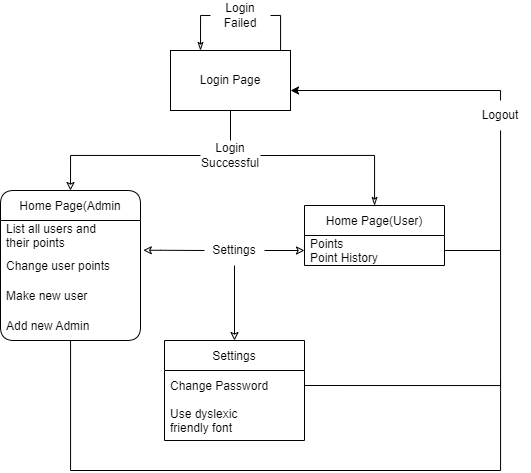

The diagram above was exported from draw.io. Its source (the exported page's mxGraphModel, read from the mxfile embedded in the PNG):
<mxGraphModel dx="1221" dy="672" grid="1" gridSize="10" guides="1" tooltips="1" connect="1" arrows="1" fold="1" page="1" pageScale="1" pageWidth="1169" pageHeight="827" math="0" shadow="0">
  <root>
    <mxCell id="0" />
    <mxCell id="1" parent="0" />
    <mxCell id="pUBBzwdWq_Ib8Cv6jpUB-21" style="edgeStyle=orthogonalEdgeStyle;rounded=0;orthogonalLoop=1;jettySize=auto;html=1;exitX=0.5;exitY=1;exitDx=0;exitDy=0;entryX=0.5;entryY=0;entryDx=0;entryDy=0;startArrow=none;startFill=0;endArrow=none;endFill=0;" parent="1" target="pUBBzwdWq_Ib8Cv6jpUB-18" edge="1">
      <mxGeometry relative="1" as="geometry">
        <mxPoint x="410" y="140" as="sourcePoint" />
      </mxGeometry>
    </mxCell>
    <mxCell id="72dcZEU5ow0ehIAadaLL-5" value="Home Page(User)" style="swimlane;fontStyle=0;childLayout=stackLayout;horizontal=1;startSize=30;horizontalStack=0;resizeParent=1;resizeParentMax=0;resizeLast=0;collapsible=1;marginBottom=0;" parent="1" vertex="1">
      <mxGeometry x="484" y="235" width="140" height="60" as="geometry" />
    </mxCell>
    <mxCell id="72dcZEU5ow0ehIAadaLL-6" value="Points&#10;Point History" style="text;strokeColor=none;fillColor=none;align=left;verticalAlign=middle;spacingLeft=4;spacingRight=4;overflow=hidden;points=[[0,0.5],[1,0.5]];portConstraint=eastwest;rotatable=0;" parent="72dcZEU5ow0ehIAadaLL-5" vertex="1">
      <mxGeometry y="30" width="140" height="30" as="geometry" />
    </mxCell>
    <mxCell id="pUBBzwdWq_Ib8Cv6jpUB-1" value="Settings" style="swimlane;fontStyle=0;childLayout=stackLayout;horizontal=1;startSize=30;horizontalStack=0;resizeParent=1;resizeParentMax=0;resizeLast=0;collapsible=1;marginBottom=0;" parent="1" vertex="1">
      <mxGeometry x="344" y="370" width="140" height="100" as="geometry" />
    </mxCell>
    <mxCell id="pUBBzwdWq_Ib8Cv6jpUB-2" value="Change Password" style="text;strokeColor=none;fillColor=none;align=left;verticalAlign=middle;spacingLeft=4;spacingRight=4;overflow=hidden;points=[[0,0.5],[1,0.5]];portConstraint=eastwest;rotatable=0;" parent="pUBBzwdWq_Ib8Cv6jpUB-1" vertex="1">
      <mxGeometry y="30" width="140" height="30" as="geometry" />
    </mxCell>
    <mxCell id="pUBBzwdWq_Ib8Cv6jpUB-34" value="Use dyslexic &#10;friendly font" style="text;strokeColor=none;fillColor=none;align=left;verticalAlign=middle;spacingLeft=4;spacingRight=4;overflow=hidden;points=[[0,0.5],[1,0.5]];portConstraint=eastwest;rotatable=0;" parent="pUBBzwdWq_Ib8Cv6jpUB-1" vertex="1">
      <mxGeometry y="60" width="140" height="40" as="geometry" />
    </mxCell>
    <mxCell id="20rqh1lRGJxsfCEh8WSE-8" style="edgeStyle=orthogonalEdgeStyle;rounded=0;orthogonalLoop=1;jettySize=auto;html=1;startArrow=none;startFill=0;endArrow=none;endFill=0;" parent="1" source="pUBBzwdWq_Ib8Cv6jpUB-9" edge="1">
      <mxGeometry relative="1" as="geometry">
        <mxPoint x="680" y="410" as="targetPoint" />
        <Array as="points">
          <mxPoint x="250" y="500" />
          <mxPoint x="680" y="500" />
          <mxPoint x="680" y="420" />
        </Array>
      </mxGeometry>
    </mxCell>
    <mxCell id="pUBBzwdWq_Ib8Cv6jpUB-9" value="Home Page(Admin" style="swimlane;fontStyle=0;childLayout=stackLayout;horizontal=1;startSize=30;horizontalStack=0;resizeParent=1;resizeParentMax=0;resizeLast=0;collapsible=1;marginBottom=0;rounded=1;glass=0;" parent="1" vertex="1">
      <mxGeometry x="180" y="220" width="140" height="150" as="geometry" />
    </mxCell>
    <mxCell id="pUBBzwdWq_Ib8Cv6jpUB-10" value="List all users and &#10;their points" style="text;strokeColor=none;fillColor=none;align=left;verticalAlign=middle;spacingLeft=4;spacingRight=4;overflow=hidden;points=[[0,0.5],[1,0.5]];portConstraint=eastwest;rotatable=0;rounded=1;glass=0;" parent="pUBBzwdWq_Ib8Cv6jpUB-9" vertex="1">
      <mxGeometry y="30" width="140" height="30" as="geometry" />
    </mxCell>
    <mxCell id="pUBBzwdWq_Ib8Cv6jpUB-11" value="Change user points" style="text;strokeColor=none;fillColor=none;align=left;verticalAlign=middle;spacingLeft=4;spacingRight=4;overflow=hidden;points=[[0,0.5],[1,0.5]];portConstraint=eastwest;rotatable=0;rounded=1;glass=0;" parent="pUBBzwdWq_Ib8Cv6jpUB-9" vertex="1">
      <mxGeometry y="60" width="140" height="30" as="geometry" />
    </mxCell>
    <mxCell id="pUBBzwdWq_Ib8Cv6jpUB-12" value="Make new user " style="text;strokeColor=none;fillColor=none;align=left;verticalAlign=middle;spacingLeft=4;spacingRight=4;overflow=hidden;points=[[0,0.5],[1,0.5]];portConstraint=eastwest;rotatable=0;rounded=1;glass=0;" parent="pUBBzwdWq_Ib8Cv6jpUB-9" vertex="1">
      <mxGeometry y="90" width="140" height="30" as="geometry" />
    </mxCell>
    <mxCell id="pUBBzwdWq_Ib8Cv6jpUB-14" value="Add new Admin" style="text;strokeColor=none;fillColor=none;align=left;verticalAlign=middle;spacingLeft=4;spacingRight=4;overflow=hidden;points=[[0,0.5],[1,0.5]];portConstraint=eastwest;rotatable=0;rounded=1;glass=0;" parent="pUBBzwdWq_Ib8Cv6jpUB-9" vertex="1">
      <mxGeometry y="120" width="140" height="30" as="geometry" />
    </mxCell>
    <mxCell id="pUBBzwdWq_Ib8Cv6jpUB-22" style="edgeStyle=orthogonalEdgeStyle;rounded=0;orthogonalLoop=1;jettySize=auto;html=1;exitX=1;exitY=0.5;exitDx=0;exitDy=0;startArrow=none;startFill=0;endArrow=classicThin;endFill=0;" parent="1" source="pUBBzwdWq_Ib8Cv6jpUB-18" target="72dcZEU5ow0ehIAadaLL-5" edge="1">
      <mxGeometry relative="1" as="geometry" />
    </mxCell>
    <mxCell id="pUBBzwdWq_Ib8Cv6jpUB-23" style="edgeStyle=orthogonalEdgeStyle;rounded=0;orthogonalLoop=1;jettySize=auto;html=1;exitX=0;exitY=0.5;exitDx=0;exitDy=0;startArrow=none;startFill=0;endArrow=classic;endFill=0;entryX=0.5;entryY=0;entryDx=0;entryDy=0;" parent="1" source="pUBBzwdWq_Ib8Cv6jpUB-18" target="pUBBzwdWq_Ib8Cv6jpUB-9" edge="1">
      <mxGeometry relative="1" as="geometry">
        <mxPoint x="248.5" y="220" as="targetPoint" />
      </mxGeometry>
    </mxCell>
    <mxCell id="pUBBzwdWq_Ib8Cv6jpUB-18" value="Login Successful" style="text;html=1;strokeColor=none;fillColor=none;align=center;verticalAlign=middle;whiteSpace=wrap;rounded=0;glass=0;" parent="1" vertex="1">
      <mxGeometry x="380" y="170" width="60" height="30" as="geometry" />
    </mxCell>
    <mxCell id="pUBBzwdWq_Ib8Cv6jpUB-26" style="edgeStyle=orthogonalEdgeStyle;rounded=0;orthogonalLoop=1;jettySize=auto;html=1;exitX=0;exitY=0.5;exitDx=0;exitDy=0;startArrow=none;startFill=0;endArrow=classicThin;endFill=0;entryX=0.25;entryY=0;entryDx=0;entryDy=0;" parent="1" source="pUBBzwdWq_Ib8Cv6jpUB-19" target="g49vQA-w6xq7_ITjtorp-3" edge="1">
      <mxGeometry relative="1" as="geometry">
        <mxPoint x="380" y="70" as="targetPoint" />
        <Array as="points">
          <mxPoint x="380" y="45" />
        </Array>
      </mxGeometry>
    </mxCell>
    <mxCell id="pUBBzwdWq_Ib8Cv6jpUB-19" value="Login Failed" style="text;html=1;strokeColor=none;fillColor=none;align=center;verticalAlign=middle;whiteSpace=wrap;rounded=0;glass=0;" parent="1" vertex="1">
      <mxGeometry x="390" y="30" width="60" height="30" as="geometry" />
    </mxCell>
    <mxCell id="pUBBzwdWq_Ib8Cv6jpUB-30" style="edgeStyle=orthogonalEdgeStyle;rounded=0;orthogonalLoop=1;jettySize=auto;html=1;exitX=0.5;exitY=1;exitDx=0;exitDy=0;entryX=0.5;entryY=0;entryDx=0;entryDy=0;startArrow=none;startFill=0;endArrow=classic;endFill=0;" parent="1" source="pUBBzwdWq_Ib8Cv6jpUB-27" target="pUBBzwdWq_Ib8Cv6jpUB-1" edge="1">
      <mxGeometry relative="1" as="geometry" />
    </mxCell>
    <mxCell id="pUBBzwdWq_Ib8Cv6jpUB-27" value="Settings" style="text;html=1;strokeColor=none;fillColor=none;align=center;verticalAlign=middle;whiteSpace=wrap;rounded=0;glass=0;" parent="1" vertex="1">
      <mxGeometry x="384" y="265" width="60" height="30" as="geometry" />
    </mxCell>
    <mxCell id="pUBBzwdWq_Ib8Cv6jpUB-28" style="edgeStyle=orthogonalEdgeStyle;rounded=0;orthogonalLoop=1;jettySize=auto;html=1;entryX=0;entryY=0.5;entryDx=0;entryDy=0;startArrow=classic;startFill=0;endArrow=none;endFill=0;exitX=1.02;exitY=0.993;exitDx=0;exitDy=0;exitPerimeter=0;" parent="1" source="pUBBzwdWq_Ib8Cv6jpUB-10" target="pUBBzwdWq_Ib8Cv6jpUB-27" edge="1">
      <mxGeometry relative="1" as="geometry">
        <mxPoint x="337" y="280" as="sourcePoint" />
        <Array as="points">
          <mxPoint x="340" y="280" />
          <mxPoint x="340" y="280" />
        </Array>
      </mxGeometry>
    </mxCell>
    <mxCell id="pUBBzwdWq_Ib8Cv6jpUB-29" style="edgeStyle=orthogonalEdgeStyle;rounded=0;orthogonalLoop=1;jettySize=auto;html=1;exitX=0;exitY=0.5;exitDx=0;exitDy=0;entryX=1;entryY=0.5;entryDx=0;entryDy=0;startArrow=classic;startFill=0;endArrow=none;endFill=0;" parent="1" source="72dcZEU5ow0ehIAadaLL-6" target="pUBBzwdWq_Ib8Cv6jpUB-27" edge="1">
      <mxGeometry relative="1" as="geometry" />
    </mxCell>
    <mxCell id="g49vQA-w6xq7_ITjtorp-4" style="edgeStyle=orthogonalEdgeStyle;rounded=0;orthogonalLoop=1;jettySize=auto;html=1;exitX=0.75;exitY=0;exitDx=0;exitDy=0;entryX=1;entryY=0.5;entryDx=0;entryDy=0;startArrow=none;startFill=0;endArrow=none;endFill=0;" parent="1" source="g49vQA-w6xq7_ITjtorp-3" target="pUBBzwdWq_Ib8Cv6jpUB-19" edge="1">
      <mxGeometry relative="1" as="geometry">
        <Array as="points">
          <mxPoint x="460" y="80" />
          <mxPoint x="460" y="45" />
        </Array>
      </mxGeometry>
    </mxCell>
    <mxCell id="g49vQA-w6xq7_ITjtorp-3" value="Login Page" style="rounded=0;whiteSpace=wrap;html=1;glass=0;" parent="1" vertex="1">
      <mxGeometry x="350" y="80" width="120" height="60" as="geometry" />
    </mxCell>
    <mxCell id="20rqh1lRGJxsfCEh8WSE-5" style="edgeStyle=orthogonalEdgeStyle;rounded=0;orthogonalLoop=1;jettySize=auto;html=1;exitX=0.5;exitY=0;exitDx=0;exitDy=0;startArrow=none;startFill=0;" parent="1" source="20rqh1lRGJxsfCEh8WSE-1" edge="1">
      <mxGeometry relative="1" as="geometry">
        <mxPoint x="470" y="120" as="targetPoint" />
        <Array as="points">
          <mxPoint x="680" y="120" />
          <mxPoint x="470" y="120" />
        </Array>
      </mxGeometry>
    </mxCell>
    <mxCell id="20rqh1lRGJxsfCEh8WSE-1" value="Logout" style="text;html=1;strokeColor=none;fillColor=none;align=center;verticalAlign=middle;whiteSpace=wrap;rounded=0;" parent="1" vertex="1">
      <mxGeometry x="650" y="130" width="60" height="30" as="geometry" />
    </mxCell>
    <mxCell id="20rqh1lRGJxsfCEh8WSE-6" style="edgeStyle=orthogonalEdgeStyle;rounded=0;orthogonalLoop=1;jettySize=auto;html=1;exitX=1;exitY=0.5;exitDx=0;exitDy=0;startArrow=none;startFill=0;endArrow=none;endFill=0;" parent="1" source="pUBBzwdWq_Ib8Cv6jpUB-2" target="20rqh1lRGJxsfCEh8WSE-1" edge="1">
      <mxGeometry relative="1" as="geometry" />
    </mxCell>
    <mxCell id="20rqh1lRGJxsfCEh8WSE-7" style="edgeStyle=orthogonalEdgeStyle;rounded=0;orthogonalLoop=1;jettySize=auto;html=1;exitX=1;exitY=0.5;exitDx=0;exitDy=0;startArrow=none;startFill=0;endArrow=none;endFill=0;" parent="1" source="72dcZEU5ow0ehIAadaLL-6" edge="1">
      <mxGeometry relative="1" as="geometry">
        <mxPoint x="680" y="280" as="targetPoint" />
      </mxGeometry>
    </mxCell>
  </root>
</mxGraphModel>